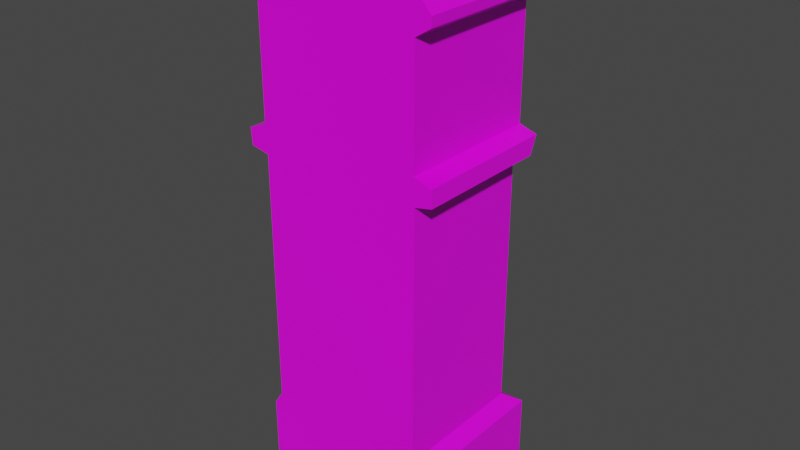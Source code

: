 # Source: GRFACL00.blend  (saved by Blender 2.93.21; exported with 4.5.12 LTS)
import bpy
from mathutils import Matrix  # noqa: F401  (used for matrix-valued properties, if any)

bpy.ops.wm.read_factory_settings(use_empty=True)
scene = bpy.context.scene
scene.name = 'Scene'

# ---- collections
col_collection = bpy.data.collections.new('Collection'); scene.collection.children.link(col_collection)

# ---- images (referenced by path relative to the original .blend; pixels are not part of the script)
import os
ASSET_DIR = os.environ.get("B2B_ASSET_DIR", "")  # directory of the original .blend (textures are referenced by path, not embedded)
HERE = os.path.dirname(os.path.abspath(__file__))  # packed textures are extracted next to this script under _unpacked/

def load_image(name, relpath, width, height, colorspace="sRGB"):
    """Load a texture the original file referenced (path relative to the .blend, or extracted next to this script)."""
    p = next((c for c in (os.path.join(HERE, relpath), os.path.join(ASSET_DIR, relpath)) if relpath and os.path.exists(c)), "")
    if p:
        img = bpy.data.images.load(p, check_existing=True)
        img.name = name
    else:  # same state as the original file: an image datablock whose file is absent (Cycles renders it pink)
        img = bpy.data.images.new(name, width, height)
        img.source = "FILE"
        img.filepath = "//" + (relpath or name)
    img.colorspace_settings.name = colorspace
    return img
img_t_grandfatherclock00_png = load_image('T_GrandfatherClock00.png', 'T_GrandfatherClock00.png', 1024, 1024, 'sRGB')

# ---- materials (node trees are filled in below, after node groups)
mat_material = bpy.data.materials.new('Material')
mat_material.alpha_threshold = 0.0
mat_material.use_transparent_shadow = False
mat_material.line_color = (0.0, 0.0, 0.0, 1.0)

# ---- material node trees
mat_material.use_nodes = True; mat_material.node_tree.nodes.clear()
_N = mat_material.node_tree.nodes; _L = mat_material.node_tree.links
n0 = _N.new('ShaderNodeOutputMaterial'); n0.name = 'Material Output'; n0.location = (300, 300)
n1 = _N.new('ShaderNodeBsdfPrincipled'); n1.name = 'Principled BSDF'; n1.location = (10, 300)
n1.distribution = 'GGX'
n1.subsurface_method = 'BURLEY'
n1.inputs[2].default_value = 0.4
n1.inputs[3].default_value = 1.45
n1.inputs[27].default_value = (0.0, 0.0, 0.0, 1.0)
n1.inputs[28].default_value = 1.0
n2 = _N.new('ShaderNodeTexImage'); n2.name = 'Image Texture'; n2.location = (-309, 176)
n2.image = img_t_grandfatherclock00_png
_L.new(n1.outputs[0], n0.inputs[0])
_L.new(n2.outputs[0], n1.inputs[0])
n0.is_active_output = True

# ---- world
world_world = bpy.data.worlds.new('World'); scene.world = world_world
world_world.use_nodes = True; world_world.node_tree.nodes.clear()
_N = world_world.node_tree.nodes; _L = world_world.node_tree.links
n0 = _N.new('ShaderNodeOutputWorld'); n0.name = 'World Output'; n0.location = (300, 300)
n1 = _N.new('ShaderNodeBackground'); n1.name = 'Background'; n1.location = (10, 300)
n1.inputs[0].default_value = (0.05088, 0.05088, 0.05088, 1.0)
_L.new(n1.outputs[0], n0.inputs[0])
n0.is_active_output = True
world_world.color = (0.05088, 0.05088, 0.05088)
world_world.use_sun_shadow = False
world_world.sun_shadow_jitter_overblur = 0.0

# ---- meshes
me_cube = bpy.data.meshes.new('Cube')
me_cube.from_pydata([(-0.2802, -0.36, 2.084), (-0.3524, -0.36, -0.00502), (-0.2802, 0.2802, 2.084), (-0.3524, 0.2461, -0.00502), (0.3182, -0.36, 2.065), (0.3676, -0.36, -0.00502), (0.3182, 0.2802, 2.065), (0.3676, 0.2461, -0.00502), (-0.3168, -0.36, 0.4022), (0.321, 0.1701, 0.4022), (-0.3168, 0.1701, 0.4022), (0.321, -0.36, 0.4022), (-0.3524, -0.36, 0.04108), (-0.3524, 0.2461, 0.04108), (0.3676, -0.36, 0.04108), (0.3676, 0.2461, 0.04108), (0.3893, 0.1701, 1.401), (-0.3889, -0.36, 1.401), (-0.3889, 0.1701, 1.401), (0.3893, -0.36, 1.401), (0.3866, 0.2043, 1.466), (-0.3942, -0.36, 1.466), (-0.3942, 0.2043, 1.466), (0.3866, -0.36, 1.466), (0.3182, 0.2043, 1.923), (-0.322, -0.36, 1.923), (-0.322, 0.2043, 1.923), (0.3182, -0.36, 1.923), (0.379, 0.2802, 1.997), (-0.3714, -0.36, 1.997), (-0.3714, 0.2802, 1.997), (0.379, -0.36, 1.997), (0.3676, 0.2461, 0.3484), (-0.3524, -0.36, 0.3484), (-0.3524, 0.2461, 0.3484), (0.3676, -0.36, 0.3484), (-0.1877, -0.36, -0.00502), (-0.1877, 0.2802, 2.145), (-0.1877, 0.2461, -0.00502), (-0.1877, -0.36, 2.145), (-0.1877, -0.36, 0.4022), (-0.1877, 0.1701, 0.4022), (-0.1877, 0.2461, 0.04108), (-0.1877, -0.36, 0.04108), (-0.1877, -0.36, 1.401), (-0.1877, 0.1701, 1.401), (-0.1877, -0.36, 1.466), (-0.1877, 0.2043, 1.466), (-0.1877, -0.36, 1.923), (-0.1877, 0.1561, 1.923), (-0.1877, -0.36, 1.997), (-0.1877, 0.2802, 1.997), (-0.1877, 0.2461, 0.3484), (-0.1877, -0.36, 0.3484), (0.2117, -0.36, -0.00502), (0.2117, 0.2802, 2.145), (0.2117, 0.1701, 0.4022), (0.2117, 0.2461, 0.04108), (0.2117, 0.1701, 1.401), (0.2117, 0.2043, 1.466), (0.2117, 0.1561, 1.923), (0.2117, 0.2802, 1.997), (0.2117, 0.2461, 0.3484), (0.2117, 0.2461, -0.00502), (0.2117, -0.36, 2.145), (0.2117, -0.36, 0.4022), (0.2117, -0.36, 0.04108), (0.2117, -0.36, 1.401), (0.2117, -0.36, 1.466), (0.2117, -0.36, 1.923), (0.2117, -0.36, 1.997), (0.2117, -0.36, 0.3484), (0.07877, -0.36, 2.194), (0.08563, 0.2802, 2.194), (-0.07216, -0.36, 2.194), (-0.07216, 0.2802, 2.194), (-0.3695, -0.36, 1.96), (-0.3695, 0.2423, 1.96), (0.3771, -0.36, 1.96), (0.3771, 0.2423, 1.96), (-0.1877, 0.2423, 1.96), (-0.1877, -0.36, 1.96), (0.2117, -0.36, 1.96), (0.2117, 0.2423, 1.96), (-0.322, -0.36, 1.488), (-0.322, 0.2043, 1.488), (0.3182, -0.36, 1.488), (0.3182, 0.2043, 1.488), (-0.1877, 0.1561, 1.488), (-0.1877, -0.36, 1.488), (0.2117, -0.36, 1.488), (0.2117, 0.1561, 1.488), (-0.3168, -0.36, 1.386), (-0.3168, 0.1701, 1.386), (0.321, -0.36, 1.386), (0.321, 0.1701, 1.386), (-0.1877, 0.1701, 1.386), (-0.1877, -0.36, 1.386), (0.2117, -0.36, 1.386), (0.2117, 0.1701, 1.386)], [], [(64, 4, 6, 55), (61, 55, 6, 28), (28, 6, 4, 31), (36, 1, 3, 38), (29, 0, 2, 30), (50, 39, 0, 29), (53, 40, 8, 33), (33, 8, 10, 34), (32, 9, 11, 35), (62, 56, 9, 32), (63, 57, 15, 7), (7, 15, 14, 5), (1, 12, 13, 3), (36, 43, 12, 1), (97, 44, 17, 92), (92, 17, 18, 93), (95, 16, 19, 94), (99, 58, 16, 95), (44, 46, 21, 17), (17, 21, 22, 18), (16, 20, 23, 19), (58, 59, 20, 16), (89, 48, 25, 84), (84, 25, 26, 85), (87, 24, 27, 86), (91, 60, 24, 87), (81, 50, 29, 76), (76, 29, 30, 77), (79, 28, 31, 78), (83, 61, 28, 79), (57, 62, 32, 15), (15, 32, 35, 14), (12, 33, 34, 13), (43, 53, 33, 12), (66, 71, 53, 43), (13, 34, 52, 42), (77, 30, 51, 80), (82, 70, 50, 81), (85, 26, 49, 88), (90, 69, 48, 89), (18, 22, 47, 45), (67, 68, 46, 44), (93, 18, 45, 96), (98, 67, 44, 97), (54, 66, 43, 36), (3, 13, 42, 38), (34, 10, 41, 52), (71, 65, 40, 53), (70, 64, 72, 74, 39, 50), (54, 36, 38, 63), (30, 2, 37, 51), (0, 39, 37, 2), (5, 54, 63, 7), (31, 4, 64, 70), (35, 11, 65, 71), (5, 14, 66, 54), (94, 19, 67, 98), (19, 23, 68, 67), (86, 27, 69, 90), (78, 31, 70, 82), (14, 35, 71, 66), (42, 52, 62, 57), (80, 51, 61, 83), (88, 49, 60, 91), (45, 47, 59, 58), (96, 45, 58, 99), (38, 42, 57, 63), (52, 41, 56, 62), (51, 37, 75, 73, 55, 61), (39, 74, 75, 37), (73, 72, 64, 55), (75, 74, 72, 73), (49, 80, 83, 60), (27, 78, 82, 69), (69, 82, 81, 48), (26, 77, 80, 49), (60, 83, 79, 24), (24, 79, 78, 27), (25, 76, 77, 26), (48, 81, 76, 25), (47, 88, 91, 59), (23, 86, 90, 68), (68, 90, 89, 46), (22, 85, 88, 47), (59, 91, 87, 20), (20, 87, 86, 23), (21, 84, 85, 22), (46, 89, 84, 21), (41, 96, 99, 56), (11, 94, 98, 65), (65, 98, 97, 40), (10, 93, 96, 41), (56, 99, 95, 9), (9, 95, 94, 11), (8, 92, 93, 10), (40, 97, 92, 8)])
_uv = me_cube.uv_layers.new(name='UVMap')
_uv.uv.foreach_set('vector', [0.9828, 0.9449, 0.9808, 0.9813, 0.6469, 0.9813, 0.6489, 0.9449, 0.1662, 0.9275, 0.1662, 0.979, 0.09906, 0.9512, 0.06076, 0.9275, 0.6465, 0.961, 0.6462, 0.9378, 0.9777, 0.9355, 0.9779, 0.9587, 0.1925, 0.3725, 0.1925, 0.3164, 0.3993, 0.3145, 0.3993, 0.3706, 0.9774, 0.9266, 0.9795, 0.9579, 0.6498, 0.9579, 0.6746, 0.9266, 0.2282, 0.7465, 0.2282, 0.797, 0.1965, 0.7762, 0.1653, 0.7465, 0.2282, 0.182, 0.2282, 0.2004, 0.184, 0.2004, 0.1718, 0.182, 0.9786, 0.1832, 0.9786, 0.2013, 0.6714, 0.2013, 0.6454, 0.1832, 0.9737, 0.183, 0.9477, 0.2014, 0.6791, 0.2014, 0.6791, 0.183, 0.1729, 0.1783, 0.1723, 0.2056, 0.09568, 0.2053, 0.06355, 0.1779, 0.1102, 0.03108, 0.1102, 0.04643, 0.05682, 0.04643, 0.05682, 0.03108, 0.9679, 0.02713, 0.9679, 0.04291, 0.7605, 0.04291, 0.7605, 0.02713, 0.9346, 0.01709, 0.9346, 0.03287, 0.7272, 0.03287, 0.7272, 0.01709, 0.2282, 0.06104, 0.2282, 0.07682, 0.1718, 0.07682, 0.1718, 0.06104, 0.2282, 0.5373, 0.2282, 0.5425, 0.1593, 0.5425, 0.184, 0.5373, 0.7548, 0.3535, 0.7567, 0.3535, 0.7567, 0.6035, 0.7548, 0.6035, 0.9527, 0.6764, 0.9527, 0.6782, 0.7027, 0.6782, 0.7027, 0.6764, 0.1894, 0.6389, 0.1894, 0.6458, 0.1071, 0.6458, 0.1388, 0.6389, 0.2282, 0.5425, 0.2282, 0.5647, 0.1575, 0.5647, 0.1593, 0.5425, 0.9659, 0.6698, 0.9659, 0.6921, 0.6677, 0.6921, 0.6794, 0.6698, 0.9531, 0.6678, 0.9648, 0.69, 0.7096, 0.69, 0.7096, 0.6678, 0.1894, 0.6458, 0.1894, 0.6787, 0.1083, 0.6787, 0.1071, 0.6458, 0.2282, 0.5721, 0.2282, 0.721, 0.1822, 0.721, 0.1822, 0.5721, 0.9539, 0.6966, 0.9539, 0.8784, 0.7131, 0.8784, 0.7131, 0.6966, 0.9529, 0.6754, 0.9569, 0.8998, 0.7308, 0.9033, 0.7268, 0.6789, 0.1797, 0.6733, 0.1798, 0.884, 0.05886, 0.8899, 0.05883, 0.6792, 0.2282, 0.7337, 0.2282, 0.7465, 0.1653, 0.7465, 0.1659, 0.7337, 0.9669, 0.9261, 0.9669, 0.9388, 0.6708, 0.9388, 0.6838, 0.9261, 0.9168, 0.9265, 0.9298, 0.9393, 0.7106, 0.9393, 0.7106, 0.9265, 0.1673, 0.9112, 0.1673, 0.9274, 0.06186, 0.9274, 0.06307, 0.9112, 0.1102, 0.04643, 0.1102, 0.1744, 0.05683, 0.1744, 0.05682, 0.04643, 0.9679, 0.04291, 0.9679, 0.1481, 0.7605, 0.1481, 0.7605, 0.04291, 0.9517, 0.04996, 0.9517, 0.1551, 0.7442, 0.1551, 0.7442, 0.04996, 0.2282, 0.07682, 0.2282, 0.182, 0.1718, 0.182, 0.1718, 0.07682, 0.3649, 0.07682, 0.3649, 0.182, 0.2282, 0.182, 0.2282, 0.07682, 0.5328, 0.04643, 0.5328, 0.1744, 0.4764, 0.1744, 0.4764, 0.04643, 0.5335, 0.9112, 0.5347, 0.9274, 0.4189, 0.9274, 0.419, 0.9112, 0.3649, 0.7337, 0.3649, 0.7465, 0.2282, 0.7465, 0.2282, 0.7337, 0.5281, 0.6792, 0.5282, 0.8899, 0.3903, 0.884, 0.3902, 0.6733, 0.3649, 0.5721, 0.3649, 0.721, 0.2282, 0.721, 0.2282, 0.5721, 0.4678, 0.6458, 0.4703, 0.6787, 0.3746, 0.6787, 0.3746, 0.6458, 0.3649, 0.5425, 0.3649, 0.5647, 0.2282, 0.5647, 0.2282, 0.5425, 0.4344, 0.6389, 0.4678, 0.6458, 0.3746, 0.6458, 0.3746, 0.6389, 0.3649, 0.5373, 0.3649, 0.5425, 0.2282, 0.5425, 0.2282, 0.5373, 0.3649, 0.06104, 0.3649, 0.07682, 0.2282, 0.07682, 0.2282, 0.06104, 0.5328, 0.03108, 0.5328, 0.04643, 0.4764, 0.04643, 0.4764, 0.03108, 0.5403, 0.1798, 0.5147, 0.207, 0.4242, 0.2067, 0.4248, 0.1794, 0.3649, 0.182, 0.3649, 0.2004, 0.2282, 0.2004, 0.2282, 0.182, 0.3649, 0.7465, 0.3649, 0.797, 0.3194, 0.8139, 0.2677, 0.8139, 0.2282, 0.797, 0.2282, 0.7465, 0.1925, 0.5083, 0.1925, 0.3725, 0.3993, 0.3706, 0.3993, 0.5064, 0.5336, 0.9275, 0.4761, 0.9578, 0.4179, 0.979, 0.4178, 0.9275, 0.9795, 0.9286, 0.981, 0.9604, 0.6403, 0.9604, 0.6498, 0.9286, 0.1925, 0.5614, 0.1925, 0.5083, 0.3993, 0.5064, 0.3993, 0.5595, 0.4222, 0.7465, 0.4014, 0.7697, 0.3649, 0.797, 0.3649, 0.7465, 0.4183, 0.182, 0.4023, 0.2004, 0.3649, 0.2004, 0.3649, 0.182, 0.4183, 0.06104, 0.4183, 0.07682, 0.3649, 0.07682, 0.3649, 0.06104, 0.4023, 0.5373, 0.4257, 0.5425, 0.3649, 0.5425, 0.3649, 0.5373, 0.4257, 0.5425, 0.4248, 0.5647, 0.3649, 0.5647, 0.3649, 0.5425, 0.4014, 0.5721, 0.4014, 0.721, 0.3649, 0.721, 0.3649, 0.5721, 0.4215, 0.7337, 0.4222, 0.7465, 0.3649, 0.7465, 0.3649, 0.7337, 0.4183, 0.07682, 0.4183, 0.182, 0.3649, 0.182, 0.3649, 0.07682, 0.4764, 0.04643, 0.4764, 0.1744, 0.1102, 0.1744, 0.1102, 0.04643, 0.419, 0.9112, 0.4189, 0.9274, 0.1673, 0.9274, 0.1673, 0.9112, 0.3902, 0.6733, 0.3903, 0.884, 0.1798, 0.884, 0.1797, 0.6733, 0.3746, 0.6458, 0.3746, 0.6787, 0.1894, 0.6787, 0.1894, 0.6458, 0.3746, 0.6389, 0.3746, 0.6458, 0.1894, 0.6458, 0.1894, 0.6389, 0.4764, 0.03108, 0.4764, 0.04643, 0.1102, 0.04643, 0.1102, 0.03108, 0.4248, 0.1794, 0.4242, 0.2067, 0.1442, 0.2056, 0.1448, 0.1783, 0.4178, 0.9275, 0.4179, 0.979, 0.345, 0.9877, 0.2456, 0.9877, 0.1662, 0.979, 0.1662, 0.9275, 0.981, 0.9604, 0.9822, 1.0, 0.6354, 0.9927, 0.6403, 0.9604, 0.6414, 0.9571, 0.9821, 0.9518, 0.9809, 0.9973, 0.6382, 0.9973, 0.8239, 0.5002, 0.8239, 0.2817, 0.8756, 0.2817, 0.878, 0.5003, 0.4191, 0.8856, 0.417, 0.9102, 0.1669, 0.9102, 0.169, 0.8856, 0.4014, 0.721, 0.4215, 0.7337, 0.3649, 0.7337, 0.3649, 0.721, 0.3649, 0.721, 0.3649, 0.7337, 0.2282, 0.7337, 0.2282, 0.721, 0.5034, 0.9029, 0.5308, 0.9102, 0.417, 0.9102, 0.4191, 0.8856, 0.169, 0.8856, 0.1669, 0.9102, 0.0633, 0.9102, 0.1025, 0.9029, 0.7473, 0.9432, 0.7333, 0.9219, 0.9388, 0.92, 0.9398, 0.9414, 0.9655, 0.9034, 0.9644, 0.9182, 0.6845, 0.9201, 0.6985, 0.9052, 0.2282, 0.721, 0.2282, 0.7337, 0.1659, 0.7337, 0.1822, 0.721, 0.1826, 0.6913, 0.1826, 0.6743, 0.4297, 0.6743, 0.4297, 0.6913, 0.4248, 0.5647, 0.4014, 0.5721, 0.3649, 0.5721, 0.3649, 0.5647, 0.3649, 0.5647, 0.3649, 0.5721, 0.2282, 0.5721, 0.2282, 0.5647, 0.05482, 0.6913, 0.09952, 0.6908, 0.1826, 0.6743, 0.1826, 0.6913, 0.4297, 0.6913, 0.4297, 0.6743, 0.4956, 0.6908, 0.5379, 0.6913, 0.9448, 0.6793, 0.9443, 0.7027, 0.7516, 0.7027, 0.7521, 0.6794, 0.7481, 0.7077, 0.7475, 0.683, 0.9402, 0.683, 0.9407, 0.7077, 0.2282, 0.5647, 0.2282, 0.5721, 0.1822, 0.5721, 0.1575, 0.5647, 0.4514, 0.1953, 0.4515, 0.6389, 0.1382, 0.6389, 0.1381, 0.1953, 0.4023, 0.2004, 0.4023, 0.5373, 0.3649, 0.5373, 0.3649, 0.2004, 0.3649, 0.2004, 0.3649, 0.5373, 0.2282, 0.5373, 0.2282, 0.2004, 0.5112, 0.1953, 0.5113, 0.6389, 0.4515, 0.6389, 0.4514, 0.1953, 0.1381, 0.1953, 0.1382, 0.6389, 0.08749, 0.6389, 0.08742, 0.1953, 0.969, 0.2072, 0.969, 0.6487, 0.7566, 0.6487, 0.7566, 0.2072, 0.9566, 0.2111, 0.9566, 0.6455, 0.7495, 0.6455, 0.7495, 0.2111, 0.2282, 0.2004, 0.2282, 0.5373, 0.184, 0.5373, 0.184, 0.2004])
me_cube.materials.append(mat_material)
me_cube.use_remesh_preserve_volume = False
me_cube.use_remesh_preserve_attributes = False
me_cube.use_mirror_vertex_groups = False
me_cube.update()

# ---- objects
ob_cube = bpy.data.objects.new('Cube', me_cube)

# ---- transforms, parenting, visibility, modifiers, constraints
ob_cube.location = (0.0, 0.0, 0.0)
ob_cube.lock_rotations_4d = False
ob_cube.empty_display_type = 'ARROWS'
ob_cube.lineart.crease_threshold = 0.0

# ---- collection membership
col_collection.objects.link(ob_cube)

# ---- scene / render settings (as saved in the file)
scene.frame_start = 1; scene.frame_end = 250; scene.frame_set(1)
scene.render.engine = 'BLENDER_EEVEE_NEXT'
scene.cycles.use_denoising = False
scene.cycles.samples = 128
scene.cycles.sampling_pattern = 'TABULATED_SOBOL'
scene.cycles.use_adaptive_sampling = False
scene.cycles.use_light_tree = False
scene.view_settings.view_transform = 'Filmic'
bpy.context.view_layer.update()

# ---- added for rendering (the .blend has no active camera and no usable light): camera, sun
cam_auto = bpy.data.cameras.new('AutoCamera')
cam_auto.lens = 50.0
cam_auto.sensor_width = 36.0
cam_auto.clip_end = 1000.0
ob_auto_camera = bpy.data.objects.new('AutoCamera', cam_auto)
scene.collection.objects.link(ob_auto_camera)
ob_auto_camera.location = (2.23749, -2.72778, 2.88659)
ob_auto_camera.rotation_euler = (1.09748, -7.21219e-08, 0.694738)
scene.camera = ob_auto_camera
light_auto_sun = bpy.data.lights.new('AutoSun', 'SUN')
light_auto_sun.energy = 3.0
light_auto_sun.angle = 0.0523599
ob_auto_sun = bpy.data.objects.new('AutoSun', light_auto_sun)
scene.collection.objects.link(ob_auto_sun)
ob_auto_sun.rotation_euler = (0.872665, 0.174533, 0.523599)
bpy.context.view_layer.update()
